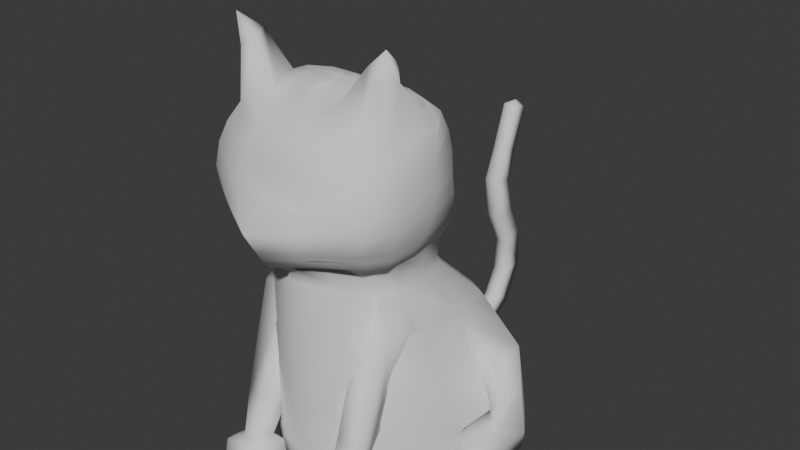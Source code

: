 # Source: cat_asf.blend  (saved by Blender 4.5.87; exported with 4.5.12 LTS)
import bpy
from mathutils import Matrix  # noqa: F401  (used for matrix-valued properties, if any)

bpy.ops.wm.read_factory_settings(use_empty=True)
scene = bpy.context.scene
scene.name = 'Scene'

# ---- collections
col_collection = bpy.data.collections.new('Collection'); scene.collection.children.link(col_collection)

# ---- world
world_world = bpy.data.worlds.new('World'); scene.world = world_world
world_world.use_nodes = True; world_world.node_tree.nodes.clear()
_N = world_world.node_tree.nodes; _L = world_world.node_tree.links
n0 = _N.new('ShaderNodeOutputWorld'); n0.name = 'World Output'; n0.location = (200, 100)
n1 = _N.new('ShaderNodeBackground'); n1.name = 'Background'; n1.location = (-200, 100)
n1.inputs[0].default_value = (0.05088, 0.05088, 0.05088, 1.0)
_L.new(n1.outputs[0], n0.inputs[0])
n0.is_active_output = True
world_world.color = (0.05088, 0.05088, 0.05088)
world_world.sun_shadow_jitter_overblur = 0.0

# ---- meshes
me_sphere = bpy.data.meshes.new('Sphere')
me_sphere.from_pydata([(0.0, -0.03194, 2.617), (0.0, -0.154, 2.584), (0.0, -0.3242, 2.456), (0.0, -0.4233, 2.302), (0.0, -0.4511, 2.208), (0.0, -0.6952, 1.924), (0.0, -0.5597, 1.695), (0.0, -0.02394, 2.619), (-0.04354, -0.1308, 2.587), (-0.09409, -0.2302, 2.548), (-0.1424, -0.3025, 2.483), (-0.1878, -0.3725, 2.424), (-0.2256, -0.4092, 2.328), (-0.2497, -0.4488, 2.216), (-0.2594, -0.4834, 2.051), (-0.2468, -0.5513, 1.936), (-0.2283, -0.4897, 1.78), (-0.2184, -0.3564, 1.692), (0.0, 0.0003792, 2.624), (-0.1189, -0.06878, 2.6), (-0.2285, -0.1528, 2.574), (-0.321, -0.2381, 2.538), (-0.4671, -0.2283, 2.471), (-0.5293, -0.2873, 2.353), (-0.5682, -0.3302, 2.223), (-0.5866, -0.3523, 2.07), (-0.5767, -0.3426, 1.936), (-0.5172, -0.2826, 1.777), (-0.4693, -0.1913, 1.691), (-0.04146, 0.03532, 2.629), (-0.2102, 0.01921, 2.61), (-0.3602, 0.001815, 2.574), (-0.4289, -0.1122, 2.848), (-0.5681, -0.05783, 2.463), (-0.6276, -0.09095, 2.352), (-0.6598, -0.1277, 2.223), (-0.6751, -0.1565, 2.069), (-0.6684, -0.162, 1.936), (-0.6153, -0.1318, 1.777), (-0.5619, -0.0793, 1.691), (-0.05737, 0.07268, 2.634), (-0.243, 0.1089, 2.61), (-0.4049, 0.1562, 2.578), (-0.5306, 0.1885, 2.532), (-0.6744, 0.211, 2.469), (-0.668, 0.2102, 2.353), (-0.6607, 0.2075, 2.222), (-0.6634, 0.2042, 2.068), (-0.6545, 0.1982, 1.936), (-0.6114, 0.1807, 1.777), (-0.5776, 0.1511, 1.692), (-0.04153, 0.105, 2.636), (-0.2096, 0.1736, 2.616), (-0.355, 0.26, 2.587), (-0.4676, 0.3357, 2.545), (-0.5425, 0.39, 2.478), (-0.5815, 0.4233, 2.354), (-0.5962, 0.4394, 2.223), (-0.6025, 0.4418, 2.069), (-0.5985, 0.4673, 1.936), (-0.5597, 0.5033, 1.777), (-0.5291, 0.5174, 1.692), (0.0, 0.1289, 2.637), (-0.1196, 0.2083, 2.621), (-0.2208, 0.3023, 2.594), (-0.3, 0.3955, 2.555), (-0.3572, 0.4735, 2.481), (-0.3957, 0.5369, 2.354), (-0.4206, 0.5792, 2.224), (-0.4434, 0.5843, 2.07), (-0.4562, 0.5955, 1.936), (-0.4196, 0.6023, 1.777), (-0.3945, 0.5919, 1.692), (0.0, 0.1451, 2.636), (-0.0472, 0.2243, 2.622), (-0.09564, 0.3075, 2.593), (-0.1362, 0.3944, 2.556), (-0.1716, 0.4816, 2.481), (-0.2035, 0.5723, 2.354), (-0.2271, 0.6446, 2.224), (-0.25, 0.6548, 2.07), (-0.2657, 0.6354, 1.936), (-0.2539, 0.6047, 1.777), (-0.2351, 0.5892, 1.692), (0.0, 0.5825, 1.633), (-0.1995, 0.5892, 1.632), (-0.3589, 0.5919, 1.632), (0.0, 0.1529, 2.635), (0.0, 0.2343, 2.621), (0.0, 0.3138, 2.591), (0.0, 0.3944, 2.556), (0.0, 0.471, 2.481), (0.0, 0.5589, 2.355), (0.0, 0.648, 2.224), (0.0, 0.6741, 2.07), (0.0, 0.6382, 1.936), (0.0, 0.5888, 1.778), (0.0, 0.5825, 1.693), (-0.4934, 0.5174, 1.632), (-0.5419, 0.1511, 1.632), (-0.5263, -0.0793, 1.632), (-0.4337, -0.1913, 1.632), (-0.1828, -0.3564, 1.633), (0.0, 0.06712, 2.636), (0.0, -0.2567, 2.536), (0.0, -0.39, 2.39), (0.0, -0.478, 2.055), (0.0, -0.6087, 1.778), (0.0, -0.5146, 1.635), (-0.5718, -0.1222, 2.975), (-0.5193, -0.1496, 2.784), (-0.5176, 0.03967, 2.848), (-0.6109, -0.05612, 2.782), (0.0, 0.5825, 1.603), (-0.1715, 0.5892, 1.601), (-0.3308, 0.5919, 1.601), (-0.4654, 0.5174, 1.601), (-0.5139, 0.284, 1.601), (-0.4983, 0.05359, 1.601), (-0.4057, -0.05844, 1.601), (-0.1548, -0.2235, 1.602), (0.0, -0.3817, 1.604), (0.0, 0.5825, 1.45), (-0.1451, 0.5892, 1.449), (-0.3045, 0.5919, 1.449), (-0.439, 0.5174, 1.449), (-0.4875, 0.3472, 1.449), (-0.4719, 0.1168, 1.449), (-0.3793, 0.004767, 1.449), (-0.2788, -0.2184, 1.449), (0.0, -0.3185, 1.452), (-0.05739, 1.422, -0.02621), (-0.1451, 1.343, -0.0215), (-0.5267, 1.308, -0.02145), (-0.6613, 1.234, -0.02149), (-0.7098, 0.7845, -0.0214), (-0.6941, 0.3097, -0.02153), (-0.6015, 0.004767, -0.02154), (-0.2788, -0.2184, -0.02104), (0.0, -0.3185, -0.01844), (-0.2788, -0.2184, 0.7141), (0.0, -0.3185, 0.7167), (-0.6429, 0.2973, 0.7136), (-0.5503, 0.004767, 0.7136), (-0.541, 0.944, 0.9509), (-0.5895, 0.6379, 0.951), (-0.1451, 1.185, 0.7137), (-0.4412, 1.15, 0.7137), (0.0, 1.206, 0.7149), (0.0, -0.3185, 1.363), (-0.3793, 0.004767, 1.36), (-0.4875, 0.3472, 1.36), (-0.3045, 0.6453, 1.36), (-0.2788, -0.2184, 1.361), (-0.4719, 0.1168, 1.36), (-0.439, 0.5709, 1.36), (-0.1451, 0.6426, 1.36), (0.0, 0.636, 1.362), (-0.2788, -0.2184, 1.037), (-0.5488, 0.2645, 1.037), (-0.516, 0.8964, 1.037), (-0.1451, 1.006, 1.037), (0.0, 1.026, 1.038), (0.0, -0.3185, 1.04), (-0.4562, 0.004767, 1.037), (-0.5645, 0.6084, 1.037), (-0.3814, 0.9709, 1.037), (-0.2788, -0.2184, 0.3465), (-0.7939, 0.3035, 0.346), (-0.704, 1.155, 0.3461), (-0.1451, 1.264, 0.3461), (0.0, 1.285, 0.3473), (0.0, -0.3185, 0.3491), (-0.6329, 0.004767, 0.346), (-0.8095, 0.7519, 0.3462), (-0.5011, 1.229, 0.3461), (-0.2788, -0.2184, 0.1627), (-0.744, 0.3066, 0.1623), (-0.6827, 1.194, 0.1623), (-0.1451, 1.304, 0.1623), (0.0, 1.324, 0.1635), (0.0, -0.3185, 0.1654), (-0.6172, 0.004767, 0.1622), (-0.5139, 1.269, 0.1623), (-0.05739, 1.383, 0.1576), (0.0, 1.403, 0.1588), (-0.05355, 1.917, 0.3277), (-0.05355, 1.775, 0.4073), (0.0, 1.776, 0.4061), (0.0, 1.422, -0.02621), (0.0, 1.917, 0.3277), (-0.05739, 1.314, -0.02621), (-0.1451, 1.316, -0.0215), (-0.5267, 1.233, -0.02145), (-0.05739, 1.239, -0.02621), (-0.1451, 1.24, -0.0215), (0.0, 1.314, -0.02621), (0.0, 1.239, -0.02621), (-0.5267, 0.7769, -0.02145), (-0.05739, 0.783, -0.02621), (-0.1451, 0.7846, -0.0215), (0.0, 0.783, -0.02621), (-0.5267, 0.2999, -0.02145), (-0.05739, 0.306, -0.02621), (-0.1451, 0.3075, -0.0215), (0.0, 0.306, -0.02621), (-0.5267, -0.004223, -0.02145), (-0.05739, 0.001927, -0.02621), (-0.1451, 0.003469, -0.0215), (0.0, 0.001927, -0.02621), (-0.05355, 2.047, 0.6071), (-0.05355, 1.884, 0.6015), (0.0, 1.886, 0.6012), (0.0, 2.047, 0.6071), (-0.05132, 2.025, 0.8877), (-0.05132, 1.884, 0.8382), (0.0, 1.886, 0.8385), (0.0, 2.025, 0.8877), (-0.05132, 1.908, 1.118), (-0.05132, 1.763, 1.083), (0.0, 1.765, 1.083), (0.0, 1.908, 1.118), (-0.05132, 1.862, 1.375), (-0.05132, 1.715, 1.4), (0.0, 1.716, 1.4), (0.0, 1.862, 1.375), (-0.04795, 1.924, 1.59), (-0.04795, 1.799, 1.624), (0.0, 1.8, 1.623), (0.0, 1.924, 1.59), (-0.04698, 2.026, 1.897), (-0.04698, 1.907, 1.935), (0.0, 1.908, 1.934), (0.0, 2.026, 1.897), (0.0, 1.982, 1.955), (-0.2954, -0.05319, 1.223), (-0.5285, -0.05957, 1.171), (-0.5077, 0.1981, 1.05), (-0.2958, 0.1027, 0.9545), (-0.3125, -0.313, 0.4332), (-0.5043, -0.2942, 0.423), (-0.4745, -0.1032, 0.4332), (-0.281, -0.1227, 0.4332), (-0.3378, -0.4583, 0.1479), (-0.4378, -0.4216, 0.1606), (-0.4523, -0.2806, 0.1479), (-0.307, -0.2858, 0.1479), (-0.2609, -0.512, 0.12), (-0.5483, -0.4805, 0.1076), (-0.5168, -0.2434, 0.12), (-0.2397, -0.2522, 0.12), (-0.2305, -0.5638, -0.07561), (-0.5593, -0.5113, -0.07976), (-0.5302, -0.2197, -0.07561), (-0.1977, -0.2602, -0.07561), (-0.7923, 1.057, -0.02149), (-0.7991, 0.7845, -0.0214), (-0.7991, 0.3097, -0.02153), (-0.819, 0.9301, 0.7137), (-0.8002, 0.6892, 0.6499), (-0.7991, 0.3035, 0.346), (-0.819, 1.009, 0.3461), (-0.7773, 0.6539, 0.3608), (-0.7991, 0.3066, 0.1623), (-0.819, 1.049, 0.1623), (-0.9409, 0.8476, -0.01266), (-0.9458, 0.653, -0.0126), (-0.9458, 0.3134, -0.01269), (-0.96, 0.7571, 0.5131), (-0.9466, 0.5848, 0.4676), (-0.9458, 0.309, 0.2502), (-0.96, 0.8138, 0.2502), (-0.9302, 0.5596, 0.2608), (-0.9458, 0.3112, 0.1188), (-0.96, 0.8421, 0.1188), (-0.9529, 0.5766, 0.1188)], [], [(3, 105, 11, 12), (4, 3, 12, 13), (106, 4, 13, 14), (0, 103, 7), (5, 106, 14, 15), (1, 0, 7, 8), (107, 5, 15, 16), (104, 1, 8, 9), (6, 107, 16, 17), (2, 104, 9, 10), (105, 2, 10, 11), (11, 10, 21, 22), (12, 11, 22, 23), (13, 12, 23, 24), (14, 13, 24, 25), (7, 103, 18), (15, 14, 25, 26), (8, 7, 18, 19), (16, 15, 26, 27), (9, 8, 19, 20), (17, 16, 27, 28), (10, 9, 20, 21), (26, 25, 36, 37), (19, 18, 29, 30), (27, 26, 37, 38), (20, 19, 30, 31), (28, 27, 38, 39), (31, 42, 111), (33, 22, 110, 112), (23, 22, 33, 34), (24, 23, 34, 35), (25, 24, 35, 36), (18, 103, 29), (34, 33, 44, 45), (35, 34, 45, 46), (36, 35, 46, 47), (29, 103, 40), (37, 36, 47, 48), (30, 29, 40, 41), (38, 37, 48, 49), (31, 30, 41, 42), (39, 38, 49, 50), (44, 33, 112), (21, 20, 32), (41, 40, 51, 52), (49, 48, 59, 60), (42, 41, 52, 53), (50, 49, 60, 61), (43, 42, 53, 54), (44, 43, 54, 55), (45, 44, 55, 56), (46, 45, 56, 57), (47, 46, 57, 58), (40, 103, 51), (48, 47, 58, 59), (56, 55, 66, 67), (57, 56, 67, 68), (58, 57, 68, 69), (51, 103, 62), (59, 58, 69, 70), (52, 51, 62, 63), (60, 59, 70, 71), (53, 52, 63, 64), (61, 60, 71, 72), (54, 53, 64, 65), (55, 54, 65, 66), (71, 70, 81, 82), (64, 63, 74, 75), (72, 71, 82, 83), (65, 64, 75, 76), (66, 65, 76, 77), (67, 66, 77, 78), (28, 39, 100, 101), (68, 67, 78, 79), (50, 61, 98, 99), (69, 68, 79, 80), (62, 103, 73), (72, 83, 85, 86), (70, 69, 80, 81), (63, 62, 73, 74), (61, 72, 86, 98), (79, 78, 92, 93), (83, 97, 84, 85), (80, 79, 93, 94), (73, 103, 87), (17, 28, 101, 102), (81, 80, 94, 95), (74, 73, 87, 88), (82, 81, 95, 96), (75, 74, 88, 89), (83, 82, 96, 97), (76, 75, 89, 90), (39, 50, 99, 100), (77, 76, 90, 91), (6, 17, 102, 108), (78, 77, 91, 92), (42, 43, 112, 111), (20, 31, 111, 32), (22, 21, 32, 110), (43, 44, 112), (112, 110, 109), (111, 112, 109), (110, 32, 109), (32, 111, 109), (100, 99, 117, 118), (98, 86, 115, 116), (101, 100, 118, 119), (99, 98, 116, 117), (102, 101, 119, 120), (86, 85, 114, 115), (85, 84, 113, 114), (108, 102, 120, 121), (118, 117, 126, 127), (116, 115, 124, 125), (120, 119, 128, 129), (121, 120, 129, 130), (119, 118, 127, 128), (117, 116, 125, 126), (115, 114, 123, 124), (114, 113, 122, 123), (181, 176, 138, 139), (182, 177, 136, 137), (183, 179, 132, 133), (179, 180, 185, 184), (178, 183, 133, 134), (176, 182, 137, 138), (158, 164, 143, 140), (160, 166, 147, 144), (159, 165, 145, 142), (161, 162, 148, 146), (166, 161, 146, 147), (165, 160, 144, 145), (164, 159, 142, 143), (163, 158, 140, 141), (130, 129, 153, 149), (128, 127, 154, 150), (126, 125, 155, 151), (124, 123, 156, 152), (123, 122, 157, 156), (127, 126, 151, 154), (125, 124, 152, 155), (129, 128, 150, 153), (149, 153, 158, 163), (154, 159, 237, 236), (151, 155, 160, 165), (152, 156, 161, 166), (156, 157, 162, 161), (154, 151, 165, 159), (155, 152, 166, 160), (153, 150, 164, 158), (140, 143, 173, 167), (144, 147, 175, 169), (142, 145, 174, 168), (146, 148, 171, 170), (147, 146, 170, 175), (143, 142, 168, 173), (141, 140, 167, 172), (167, 173, 182, 176), (169, 175, 183, 178), (170, 171, 180, 179), (175, 170, 179, 183), (173, 168, 177, 182), (172, 167, 176, 181), (132, 179, 184, 131), (131, 184, 187, 186), (184, 185, 188, 187), (131, 186, 190, 189), (131, 189, 196, 191), (132, 131, 191, 192), (132, 192, 133), (133, 192, 195, 193), (192, 191, 194, 195), (194, 191, 196, 197), (133, 193, 134), (193, 195, 200, 198), (195, 194, 199, 200), (134, 193, 198, 135), (194, 197, 201, 199), (198, 200, 204, 202), (135, 198, 202, 136), (199, 201, 205, 203), (200, 199, 203, 204), (136, 202, 206, 137), (202, 204, 208, 206), (204, 203, 207, 208), (203, 205, 209, 207), (137, 206, 138), (206, 208, 138), (138, 208, 207, 139), (207, 209, 139), (190, 186, 210, 213), (186, 187, 211, 210), (187, 188, 212, 211), (213, 210, 214, 217), (210, 211, 215, 214), (211, 212, 216, 215), (217, 214, 218, 221), (214, 215, 219, 218), (215, 216, 220, 219), (221, 218, 222, 225), (218, 219, 223, 222), (219, 220, 224, 223), (225, 222, 226, 229), (222, 223, 227, 226), (223, 224, 228, 227), (229, 226, 230, 233), (226, 227, 231, 230), (227, 228, 232, 231), (233, 230, 234), (230, 231, 234), (231, 232, 234), (159, 164, 238, 237), (164, 150, 235, 238), (150, 154, 236, 235), (237, 238, 242, 241), (235, 236, 240, 239), (236, 237, 241, 240), (238, 235, 239, 242), (240, 241, 245, 244), (242, 239, 243, 246), (241, 242, 246, 245), (239, 240, 244, 243), (246, 243, 247, 250), (245, 246, 250, 249), (243, 244, 248, 247), (244, 245, 249, 248), (249, 250, 254, 253), (247, 248, 252, 251), (248, 249, 253, 252), (250, 247, 251, 254), (134, 135, 256, 255), (174, 145, 259, 262), (178, 134, 255, 264), (135, 136, 257, 256), (144, 169, 261, 258), (177, 168, 260, 263), (136, 177, 263, 257), (168, 174, 262, 260), (169, 178, 264, 261), (145, 144, 258, 259), (258, 261, 271, 268), (264, 255, 265, 274), (255, 256, 266, 265), (260, 262, 272, 270), (262, 259, 269, 272), (256, 257, 267, 266), (263, 260, 270, 273), (259, 258, 268, 269), (257, 263, 273, 267), (261, 264, 274, 271), (272, 269, 268, 271), (274, 275, 272, 271), (272, 275, 273, 270), (266, 267, 273, 275), (265, 266, 275, 274)])
me_sphere.polygons.foreach_set('use_smooth', [True] * 255)
_uv = me_sphere.uv_layers.new(name='UVMap')
_uv.uv.foreach_set('vector', [0.75, 0.625, 0.75, 0.6875, 0.6875, 0.6875, 0.6875, 0.625, 0.75, 0.5625, 0.75, 0.625, 0.6875, 0.625, 0.6875, 0.5625, 0.75, 0.5, 0.75, 0.5625, 0.6875, 0.5625, 0.6875, 0.5, 0.75, 0.9375, 0.7188, 1.0, 0.6875, 0.9375, 0.75, 0.4375, 0.75, 0.5, 0.6875, 0.5, 0.6875, 0.4375, 0.75, 0.875, 0.75, 0.9375, 0.6875, 0.9375, 0.6875, 0.875, 0.75, 0.375, 0.75, 0.4375, 0.6875, 0.4375, 0.6875, 0.375, 0.75, 0.8125, 0.75, 0.875, 0.6875, 0.875, 0.6875, 0.8125, 0.75, 0.3125, 0.75, 0.375, 0.6875, 0.375, 0.6875, 0.3125, 0.75, 0.75, 0.75, 0.8125, 0.6875, 0.8125, 0.6875, 0.75, 0.75, 0.6875, 0.75, 0.75, 0.6875, 0.75, 0.6875, 0.6875, 0.6875, 0.6875, 0.6875, 0.75, 0.625, 0.75, 0.6002, 0.6875, 0.6875, 0.625, 0.6875, 0.6875, 0.6002, 0.6875, 0.6002, 0.625, 0.6875, 0.5625, 0.6875, 0.625, 0.6002, 0.625, 0.6002, 0.5625, 0.6875, 0.5, 0.6875, 0.5625, 0.6002, 0.5625, 0.6002, 0.5, 0.6875, 0.9375, 0.6562, 1.0, 0.625, 0.9375, 0.6875, 0.4375, 0.6875, 0.5, 0.6002, 0.5, 0.6002, 0.4375, 0.6875, 0.875, 0.6875, 0.9375, 0.625, 0.9375, 0.625, 0.875, 0.6875, 0.375, 0.6875, 0.4375, 0.6002, 0.4375, 0.6002, 0.375, 0.6875, 0.8125, 0.6875, 0.875, 0.625, 0.875, 0.625, 0.8125, 0.6875, 0.3125, 0.6875, 0.375, 0.6002, 0.375, 0.6002, 0.3125, 0.6875, 0.75, 0.6875, 0.8125, 0.625, 0.8125, 0.625, 0.75, 0.6002, 0.4375, 0.6002, 0.5, 0.5625, 0.5, 0.5625, 0.4375, 0.625, 0.875, 0.625, 0.9375, 0.5625, 0.9375, 0.5625, 0.875, 0.6002, 0.375, 0.6002, 0.4375, 0.5625, 0.4375, 0.5625, 0.375, 0.625, 0.8125, 0.625, 0.875, 0.5625, 0.875, 0.5625, 0.8125, 0.6002, 0.3125, 0.6002, 0.375, 0.5625, 0.375, 0.5625, 0.3125, 0.5625, 0.8125, 0.5, 0.8125, 0.5625, 0.8125, 0.5625, 0.6875, 0.6002, 0.6875, 0.625, 0.6875, 0.5625, 0.6875, 0.6002, 0.625, 0.6002, 0.6875, 0.5625, 0.6875, 0.5625, 0.625, 0.6002, 0.5625, 0.6002, 0.625, 0.5625, 0.625, 0.5625, 0.5625, 0.6002, 0.5, 0.6002, 0.5625, 0.5625, 0.5625, 0.5625, 0.5, 0.625, 0.9375, 0.5938, 1.0, 0.5625, 0.9375, 0.5625, 0.625, 0.5625, 0.6875, 0.5, 0.6875, 0.5, 0.625, 0.5625, 0.5625, 0.5625, 0.625, 0.5, 0.625, 0.5, 0.5625, 0.5625, 0.5, 0.5625, 0.5625, 0.5, 0.5625, 0.5, 0.5, 0.5625, 0.9375, 0.5312, 1.0, 0.5, 0.9375, 0.5625, 0.4375, 0.5625, 0.5, 0.5, 0.5, 0.5, 0.4375, 0.5625, 0.875, 0.5625, 0.9375, 0.5, 0.9375, 0.5, 0.875, 0.5625, 0.375, 0.5625, 0.4375, 0.5, 0.4375, 0.5, 0.375, 0.5625, 0.8125, 0.5625, 0.875, 0.5, 0.875, 0.5, 0.8125, 0.5625, 0.3125, 0.5625, 0.375, 0.5, 0.375, 0.5, 0.3125, 0.5, 0.6875, 0.5625, 0.6875, 0.5, 0.6875, 0.625, 0.75, 0.625, 0.8125, 0.625, 0.75, 0.5, 0.875, 0.5, 0.9375, 0.4375, 0.9375, 0.4375, 0.875, 0.5, 0.375, 0.5, 0.4375, 0.4375, 0.4375, 0.4375, 0.375, 0.5, 0.8125, 0.5, 0.875, 0.4375, 0.875, 0.4375, 0.8125, 0.5, 0.3125, 0.5, 0.375, 0.4375, 0.375, 0.4375, 0.3125, 0.5, 0.75, 0.5, 0.8125, 0.4375, 0.8125, 0.4375, 0.75, 0.5, 0.6875, 0.5, 0.75, 0.4375, 0.75, 0.4375, 0.6875, 0.5, 0.625, 0.5, 0.6875, 0.4375, 0.6875, 0.4375, 0.625, 0.5, 0.5625, 0.5, 0.625, 0.4375, 0.625, 0.4375, 0.5625, 0.5, 0.5, 0.5, 0.5625, 0.4375, 0.5625, 0.4375, 0.5, 0.5, 0.9375, 0.4687, 1.0, 0.4375, 0.9375, 0.5, 0.4375, 0.5, 0.5, 0.4375, 0.5, 0.4375, 0.4375, 0.4375, 0.625, 0.4375, 0.6875, 0.375, 0.6875, 0.375, 0.625, 0.4375, 0.5625, 0.4375, 0.625, 0.375, 0.625, 0.375, 0.5625, 0.4375, 0.5, 0.4375, 0.5625, 0.375, 0.5625, 0.375, 0.5, 0.4375, 0.9375, 0.4062, 1.0, 0.375, 0.9375, 0.4375, 0.4375, 0.4375, 0.5, 0.375, 0.5, 0.375, 0.4375, 0.4375, 0.875, 0.4375, 0.9375, 0.375, 0.9375, 0.375, 0.875, 0.4375, 0.375, 0.4375, 0.4375, 0.375, 0.4375, 0.375, 0.375, 0.4375, 0.8125, 0.4375, 0.875, 0.375, 0.875, 0.375, 0.8125, 0.4375, 0.3125, 0.4375, 0.375, 0.375, 0.375, 0.375, 0.3125, 0.4375, 0.75, 0.4375, 0.8125, 0.375, 0.8125, 0.375, 0.75, 0.4375, 0.6875, 0.4375, 0.75, 0.375, 0.75, 0.375, 0.6875, 0.375, 0.375, 0.375, 0.4375, 0.3125, 0.4375, 0.3125, 0.375, 0.375, 0.8125, 0.375, 0.875, 0.3125, 0.875, 0.3125, 0.8125, 0.375, 0.3125, 0.375, 0.375, 0.3125, 0.375, 0.3125, 0.3125, 0.375, 0.75, 0.375, 0.8125, 0.3125, 0.8125, 0.3125, 0.75, 0.375, 0.6875, 0.375, 0.75, 0.3125, 0.75, 0.3125, 0.6875, 0.375, 0.625, 0.375, 0.6875, 0.3125, 0.6875, 0.3125, 0.625, 0.6002, 0.3125, 0.5625, 0.3125, 0.5625, 0.3125, 0.6002, 0.3125, 0.375, 0.5625, 0.375, 0.625, 0.3125, 0.625, 0.3125, 0.5625, 0.5, 0.3125, 0.4375, 0.3125, 0.4375, 0.3125, 0.5, 0.3125, 0.375, 0.5, 0.375, 0.5625, 0.3125, 0.5625, 0.3125, 0.5, 0.375, 0.9375, 0.3437, 1.0, 0.3125, 0.9375, 0.375, 0.3125, 0.3125, 0.3125, 0.3125, 0.3125, 0.375, 0.3125, 0.375, 0.4375, 0.375, 0.5, 0.3125, 0.5, 0.3125, 0.4375, 0.375, 0.875, 0.375, 0.9375, 0.3125, 0.9375, 0.3125, 0.875, 0.4375, 0.3125, 0.375, 0.3125, 0.375, 0.3125, 0.4375, 0.3125, 0.3125, 0.5625, 0.3125, 0.625, 0.25, 0.625, 0.25, 0.5625, 0.3125, 0.3125, 0.25, 0.3125, 0.25, 0.3125, 0.3125, 0.3125, 0.3125, 0.5, 0.3125, 0.5625, 0.25, 0.5625, 0.25, 0.5, 0.3125, 0.9375, 0.2812, 1.0, 0.25, 0.9375, 0.6875, 0.3125, 0.6002, 0.3125, 0.6002, 0.3125, 0.6875, 0.3125, 0.3125, 0.4375, 0.3125, 0.5, 0.25, 0.5, 0.25, 0.4375, 0.3125, 0.875, 0.3125, 0.9375, 0.25, 0.9375, 0.25, 0.875, 0.3125, 0.375, 0.3125, 0.4375, 0.25, 0.4375, 0.25, 0.375, 0.3125, 0.8125, 0.3125, 0.875, 0.25, 0.875, 0.25, 0.8125, 0.3125, 0.3125, 0.3125, 0.375, 0.25, 0.375, 0.25, 0.3125, 0.3125, 0.75, 0.3125, 0.8125, 0.25, 0.8125, 0.25, 0.75, 0.5625, 0.3125, 0.5, 0.3125, 0.5, 0.3125, 0.5625, 0.3125, 0.3125, 0.6875, 0.3125, 0.75, 0.25, 0.75, 0.25, 0.6875, 0.75, 0.3125, 0.6875, 0.3125, 0.6875, 0.3125, 0.75, 0.3125, 0.3125, 0.625, 0.3125, 0.6875, 0.25, 0.6875, 0.25, 0.625, 0.5, 0.8125, 0.5, 0.75, 0.5, 0.75, 0.5, 0.8125, 0.625, 0.8125, 0.5625, 0.8125, 0.5625, 0.8125, 0.625, 0.8125, 0.6002, 0.6875, 0.625, 0.75, 0.625, 0.75, 0.625, 0.6875, 0.5, 0.75, 0.5, 0.6875, 0.5, 0.75, 0.5625, 0.6875, 0.625, 0.6875, 0.5625, 0.6875, 0.5, 0.8125, 0.5, 0.75, 0.5, 0.8125, 0.625, 0.6875, 0.625, 0.75, 0.625, 0.6875, 0.625, 0.8125, 0.5625, 0.8125, 0.625, 0.8125, 0.5625, 0.3125, 0.5, 0.3125, 0.5, 0.3125, 0.5625, 0.3125, 0.4375, 0.3125, 0.375, 0.3125, 0.375, 0.3125, 0.4375, 0.3125, 0.6002, 0.3125, 0.5625, 0.3125, 0.5625, 0.3125, 0.6002, 0.3125, 0.5, 0.3125, 0.4375, 0.3125, 0.4375, 0.3125, 0.5, 0.3125, 0.6875, 0.3125, 0.6002, 0.3125, 0.6002, 0.3125, 0.6875, 0.3125, 0.375, 0.3125, 0.3125, 0.3125, 0.3125, 0.3125, 0.375, 0.3125, 0.3125, 0.3125, 0.25, 0.3125, 0.25, 0.3125, 0.3125, 0.3125, 0.75, 0.3125, 0.6875, 0.3125, 0.6875, 0.3125, 0.75, 0.3125, 0.5625, 0.3125, 0.5, 0.3125, 0.5, 0.3125, 0.5625, 0.3125, 0.4375, 0.3125, 0.375, 0.3125, 0.375, 0.3125, 0.4375, 0.3125, 0.6875, 0.3125, 0.6002, 0.3125, 0.6002, 0.3125, 0.6875, 0.3125, 0.75, 0.3125, 0.6875, 0.3125, 0.6875, 0.3125, 0.75, 0.3125, 0.6002, 0.3125, 0.5625, 0.3125, 0.5625, 0.3125, 0.6002, 0.3125, 0.5, 0.3125, 0.4375, 0.3125, 0.4375, 0.3125, 0.5, 0.3125, 0.375, 0.3125, 0.3125, 0.3125, 0.3125, 0.3125, 0.375, 0.3125, 0.3125, 0.3125, 0.25, 0.3125, 0.25, 0.3125, 0.3125, 0.3125, 0.75, 0.3125, 0.6875, 0.3125, 0.6875, 0.3125, 0.75, 0.3125, 0.6002, 0.3125, 0.5625, 0.3125, 0.5625, 0.3125, 0.6002, 0.3125, 0.375, 0.3125, 0.3125, 0.3125, 0.3125, 0.3125, 0.375, 0.3125, 0.3125, 0.3125, 0.25, 0.3125, 0.25, 0.3125, 0.3125, 0.3125, 0.4375, 0.3125, 0.375, 0.3125, 0.375, 0.3125, 0.4375, 0.3125, 0.6875, 0.3125, 0.6002, 0.3125, 0.6002, 0.3125, 0.6875, 0.3125, 0.6875, 0.3125, 0.6002, 0.3125, 0.6002, 0.3125, 0.6875, 0.3125, 0.4375, 0.3125, 0.375, 0.3125, 0.375, 0.3125, 0.4375, 0.3125, 0.5625, 0.3125, 0.5, 0.3125, 0.5, 0.3125, 0.5625, 0.3125, 0.3125, 0.3125, 0.25, 0.3125, 0.25, 0.3125, 0.3125, 0.3125, 0.375, 0.3125, 0.3125, 0.3125, 0.3125, 0.3125, 0.375, 0.3125, 0.5, 0.3125, 0.4375, 0.3125, 0.4375, 0.3125, 0.5, 0.3125, 0.6002, 0.3125, 0.5625, 0.3125, 0.5625, 0.3125, 0.6002, 0.3125, 0.75, 0.3125, 0.6875, 0.3125, 0.6875, 0.3125, 0.75, 0.3125, 0.75, 0.3125, 0.6875, 0.3125, 0.6875, 0.3125, 0.75, 0.3125, 0.6002, 0.3125, 0.5625, 0.3125, 0.5625, 0.3125, 0.6002, 0.3125, 0.5, 0.3125, 0.4375, 0.3125, 0.4375, 0.3125, 0.5, 0.3125, 0.375, 0.3125, 0.3125, 0.3125, 0.3125, 0.3125, 0.375, 0.3125, 0.3125, 0.3125, 0.25, 0.3125, 0.25, 0.3125, 0.3125, 0.3125, 0.5625, 0.3125, 0.5, 0.3125, 0.5, 0.3125, 0.5625, 0.3125, 0.4375, 0.3125, 0.375, 0.3125, 0.375, 0.3125, 0.4375, 0.3125, 0.6875, 0.3125, 0.6002, 0.3125, 0.6002, 0.3125, 0.6875, 0.3125, 0.75, 0.3125, 0.6875, 0.3125, 0.6875, 0.3125, 0.75, 0.3125, 0.5625, 0.3125, 0.5625, 0.3125, 0.5625, 0.3125, 0.5625, 0.3125, 0.5, 0.3125, 0.4375, 0.3125, 0.4375, 0.3125, 0.5, 0.3125, 0.375, 0.3125, 0.3125, 0.3125, 0.3125, 0.3125, 0.375, 0.3125, 0.3125, 0.3125, 0.25, 0.3125, 0.25, 0.3125, 0.3125, 0.3125, 0.5625, 0.3125, 0.5, 0.3125, 0.5, 0.3125, 0.5625, 0.3125, 0.4375, 0.3125, 0.375, 0.3125, 0.375, 0.3125, 0.4375, 0.3125, 0.6875, 0.3125, 0.6002, 0.3125, 0.6002, 0.3125, 0.6875, 0.3125, 0.6875, 0.3125, 0.6002, 0.3125, 0.6002, 0.3125, 0.6875, 0.3125, 0.4375, 0.3125, 0.375, 0.3125, 0.375, 0.3125, 0.4375, 0.3125, 0.5625, 0.3125, 0.5, 0.3125, 0.5, 0.3125, 0.5625, 0.3125, 0.3125, 0.3125, 0.25, 0.3125, 0.25, 0.3125, 0.3125, 0.3125, 0.375, 0.3125, 0.3125, 0.3125, 0.3125, 0.3125, 0.375, 0.3125, 0.6002, 0.3125, 0.5625, 0.3125, 0.5625, 0.3125, 0.6002, 0.3125, 0.75, 0.3125, 0.6875, 0.3125, 0.6875, 0.3125, 0.75, 0.3125, 0.6875, 0.3125, 0.6002, 0.3125, 0.6002, 0.3125, 0.6875, 0.3125, 0.4375, 0.3125, 0.375, 0.3125, 0.375, 0.3125, 0.4375, 0.3125, 0.3125, 0.3125, 0.25, 0.3125, 0.25, 0.3125, 0.3125, 0.3125, 0.375, 0.3125, 0.3125, 0.3125, 0.3125, 0.3125, 0.375, 0.3125, 0.6002, 0.3125, 0.5625, 0.3125, 0.5625, 0.3125, 0.6002, 0.3125, 0.75, 0.3125, 0.6875, 0.3125, 0.6875, 0.3125, 0.75, 0.3125, 0.3125, 0.3125, 0.3125, 0.3125, 0.3125, 0.3125, 0.3125, 0.3125, 0.3125, 0.3125, 0.3125, 0.3125, 0.3125, 0.3125, 0.3125, 0.3125, 0.3125, 0.3125, 0.25, 0.3125, 0.25, 0.3125, 0.3125, 0.3125, 0.3125, 0.3125, 0.3125, 0.3125, 0.3125, 0.3125, 0.3125, 0.3125, 0.3125, 0.3125, 0.3125, 0.3125, 0.3125, 0.3125, 0.3125, 0.3125, 0.3125, 0.3125, 0.3125, 0.3125, 0.3125, 0.3125, 0.3125, 0.3125, 0.3125, 0.3125, 0.3125, 0.3125, 0.375, 0.3125, 0.375, 0.3125, 0.3125, 0.3125, 0.3125, 0.3125, 0.375, 0.3125, 0.3125, 0.3125, 0.3125, 0.3125, 0.3125, 0.3125, 0.3125, 0.3125, 0.3125, 0.3125, 0.3125, 0.3125, 0.3125, 0.3125, 0.3125, 0.3125, 0.375, 0.3125, 0.375, 0.3125, 0.4375, 0.3125, 0.375, 0.3125, 0.3125, 0.3125, 0.3125, 0.3125, 0.375, 0.3125, 0.3125, 0.3125, 0.3125, 0.3125, 0.3125, 0.3125, 0.3125, 0.3125, 0.4375, 0.3125, 0.375, 0.3125, 0.375, 0.3125, 0.4375, 0.3125, 0.3125, 0.3125, 0.3125, 0.3125, 0.3125, 0.3125, 0.3125, 0.3125, 0.375, 0.3125, 0.3125, 0.3125, 0.3125, 0.3125, 0.375, 0.3125, 0.4375, 0.3125, 0.375, 0.3125, 0.375, 0.3125, 0.4375, 0.3125, 0.3125, 0.3125, 0.3125, 0.3125, 0.3125, 0.3125, 0.3125, 0.3125, 0.3125, 0.3125, 0.3125, 0.3125, 0.3125, 0.3125, 0.3125, 0.3125, 0.4375, 0.3125, 0.375, 0.3125, 0.375, 0.3125, 0.4375, 0.3125, 0.375, 0.3125, 0.3125, 0.3125, 0.3125, 0.3125, 0.375, 0.3125, 0.3125, 0.3125, 0.3125, 0.3125, 0.3125, 0.3125, 0.3125, 0.3125, 0.3125, 0.3125, 0.3125, 0.3125, 0.3125, 0.3125, 0.3125, 0.3125, 0.4375, 0.3125, 0.375, 0.3125, 0.6875, 0.3125, 0.375, 0.3125, 0.3125, 0.3125, 0.6875, 0.3125, 0.6875, 0.3125, 0.3125, 0.3125, 0.3125, 0.3125, 0.75, 0.3125, 0.3125, 0.3125, 0.3125, 0.3125, 0.75, 0.3125, 0.3125, 0.3125, 0.3125, 0.3125, 0.3125, 0.3125, 0.3125, 0.3125, 0.3125, 0.3125, 0.3125, 0.3125, 0.3125, 0.3125, 0.3125, 0.3125, 0.3125, 0.3125, 0.25, 0.3125, 0.25, 0.3125, 0.3125, 0.3125, 0.3125, 0.3125, 0.3125, 0.3125, 0.3125, 0.3125, 0.3125, 0.3125, 0.3125, 0.3125, 0.3125, 0.3125, 0.3125, 0.3125, 0.3125, 0.3125, 0.3125, 0.3125, 0.25, 0.3125, 0.25, 0.3125, 0.3125, 0.3125, 0.3125, 0.3125, 0.3125, 0.3125, 0.3125, 0.3125, 0.3125, 0.3125, 0.3125, 0.3125, 0.3125, 0.3125, 0.3125, 0.3125, 0.3125, 0.3125, 0.3125, 0.3125, 0.25, 0.3125, 0.25, 0.3125, 0.3125, 0.3125, 0.3125, 0.3125, 0.3125, 0.3125, 0.3125, 0.3125, 0.3125, 0.3125, 0.3125, 0.3125, 0.3125, 0.3125, 0.3125, 0.3125, 0.3125, 0.3125, 0.3125, 0.3125, 0.25, 0.3125, 0.25, 0.3125, 0.3125, 0.3125, 0.3125, 0.3125, 0.3125, 0.3125, 0.3125, 0.3125, 0.3125, 0.3125, 0.3125, 0.3125, 0.3125, 0.3125, 0.3125, 0.3125, 0.3125, 0.3125, 0.3125, 0.3125, 0.25, 0.3125, 0.25, 0.3125, 0.3125, 0.3125, 0.3125, 0.3125, 0.3125, 0.3125, 0.3125, 0.3125, 0.3125, 0.3125, 0.3125, 0.3125, 0.3125, 0.3125, 0.3125, 0.3125, 0.3125, 0.3125, 0.3125, 0.3125, 0.25, 0.3125, 0.25, 0.3125, 0.3125, 0.3125, 0.3125, 0.3125, 0.3125, 0.3125, 0.3125, 0.3125, 0.3125, 0.3125, 0.3125, 0.3125, 0.3125, 0.3125, 0.3125, 0.3125, 0.25, 0.3125, 0.3125, 0.3125, 0.5625, 0.3125, 0.6002, 0.3125, 0.6002, 0.3125, 0.5625, 0.3125, 0.6002, 0.3125, 0.6002, 0.3125, 0.6002, 0.3125, 0.6002, 0.3125, 0.6002, 0.3125, 0.5625, 0.3125, 0.5625, 0.3125, 0.6002, 0.3125, 0.5625, 0.3125, 0.6002, 0.3125, 0.6002, 0.3125, 0.5625, 0.3125, 0.6002, 0.3125, 0.5625, 0.3125, 0.5625, 0.3125, 0.6002, 0.3125, 0.5625, 0.3125, 0.5625, 0.3125, 0.5625, 0.3125, 0.5625, 0.3125, 0.6002, 0.3125, 0.6002, 0.3125, 0.6002, 0.3125, 0.6002, 0.3125, 0.5625, 0.3125, 0.5625, 0.3125, 0.5625, 0.3125, 0.5625, 0.3125, 0.6002, 0.3125, 0.6002, 0.3125, 0.6002, 0.3125, 0.6002, 0.3125, 0.5625, 0.3125, 0.6002, 0.3125, 0.6002, 0.3125, 0.5625, 0.3125, 0.6002, 0.3125, 0.5625, 0.3125, 0.5625, 0.3125, 0.6002, 0.3125, 0.6002, 0.3125, 0.6002, 0.3125, 0.6002, 0.3125, 0.6002, 0.3125, 0.5625, 0.3125, 0.6002, 0.3125, 0.6002, 0.3125, 0.5625, 0.3125, 0.6002, 0.3125, 0.5625, 0.3125, 0.5625, 0.3125, 0.6002, 0.3125, 0.5625, 0.3125, 0.5625, 0.3125, 0.5625, 0.3125, 0.5625, 0.3125, 0.5625, 0.3125, 0.6002, 0.3125, 0.6002, 0.3125, 0.5625, 0.3125, 0.6002, 0.3125, 0.5625, 0.3125, 0.5625, 0.3125, 0.6002, 0.3125, 0.5625, 0.3125, 0.5625, 0.3125, 0.5625, 0.3125, 0.5625, 0.3125, 0.6002, 0.3125, 0.6002, 0.3125, 0.6002, 0.3125, 0.6002, 0.3125, 0.4375, 0.3125, 0.4375, 0.3125, 0.4375, 0.3125, 0.4375, 0.3125, 0.5, 0.3125, 0.5, 0.3125, 0.5, 0.3125, 0.5, 0.3125, 0.4375, 0.3125, 0.4375, 0.3125, 0.4375, 0.3125, 0.4375, 0.3125, 0.4375, 0.3125, 0.4375, 0.3125, 0.4375, 0.3125, 0.4375, 0.3125, 0.4375, 0.3125, 0.4375, 0.3125, 0.4375, 0.3125, 0.4375, 0.3125, 0.5625, 0.3125, 0.5625, 0.3125, 0.5625, 0.3125, 0.5625, 0.3125, 0.5625, 0.3125, 0.5625, 0.3125, 0.5625, 0.3125, 0.5625, 0.3125, 0.5625, 0.3125, 0.5, 0.3125, 0.5, 0.3125, 0.5625, 0.3125, 0.4375, 0.3125, 0.4375, 0.3125, 0.4375, 0.3125, 0.4375, 0.3125, 0.5, 0.3125, 0.4375, 0.3125, 0.4375, 0.3125, 0.5, 0.3125, 0.4375, 0.3125, 0.4375, 0.3125, 0.4375, 0.3125, 0.4375, 0.3125, 0.4375, 0.3125, 0.4375, 0.3125, 0.4375, 0.3125, 0.4375, 0.3125, 0.4375, 0.3125, 0.4375, 0.3125, 0.4375, 0.3125, 0.4375, 0.3125, 0.5625, 0.3125, 0.5, 0.3125, 0.5, 0.3125, 0.5625, 0.3125, 0.5, 0.3125, 0.5, 0.3125, 0.5, 0.3125, 0.5, 0.3125, 0.4375, 0.3125, 0.4375, 0.3125, 0.4375, 0.3125, 0.4375, 0.3125, 0.5625, 0.3125, 0.5625, 0.3125, 0.5625, 0.3125, 0.5625, 0.3125, 0.5, 0.3125, 0.4375, 0.3125, 0.4375, 0.3125, 0.5, 0.3125, 0.5625, 0.3125, 0.5625, 0.3125, 0.5625, 0.3125, 0.5625, 0.3125, 0.4375, 0.3125, 0.4375, 0.3125, 0.4375, 0.3125, 0.4375, 0.3125, 0.5, 0.3125, 0.5, 0.3125, 0.4375, 0.3125, 0.4375, 0.3125, 0.4375, 0.3125, 0.0, 0.0, 0.5, 0.3125, 0.4375, 0.3125, 0.5, 0.3125, 0.0, 0.0, 0.5625, 0.3125, 0.5625, 0.3125, 0.4375, 0.3125, 0.5625, 0.3125, 0.5625, 0.3125, 0.0, 0.0, 0.4375, 0.3125, 0.4375, 0.3125, 0.0, 0.0, 0.4375, 0.3125])
me_sphere.update()

# ---- objects
ob_sphere = bpy.data.objects.new('Sphere', me_sphere)

# ---- transforms, parenting, visibility, modifiers, constraints
ob_sphere.location = (0.0, 0.0, 0.0)
_m = ob_sphere.modifiers.new('Mirror', 'MIRROR')
_m.use_clip = True

# ---- collection membership
col_collection.objects.link(ob_sphere)

# ---- scene / render settings (as saved in the file)
scene.frame_start = 1; scene.frame_end = 250; scene.frame_set(1)
scene.render.engine = 'BLENDER_EEVEE_NEXT'
bpy.context.view_layer.update()

# ---- added for rendering (the .blend has no active camera and no usable light): camera, sun
cam_auto = bpy.data.cameras.new('AutoCamera')
cam_auto.lens = 50.0
cam_auto.sensor_width = 36.0
cam_auto.clip_end = 1000.0
ob_auto_camera = bpy.data.objects.new('AutoCamera', cam_auto)
scene.collection.objects.link(ob_auto_camera)
ob_auto_camera.location = (4.19278, -4.35539, 4.80164)
ob_auto_camera.rotation_euler = (1.09748, -7.21219e-08, 0.694738)
scene.camera = ob_auto_camera
light_auto_sun = bpy.data.lights.new('AutoSun', 'SUN')
light_auto_sun.energy = 3.0
light_auto_sun.angle = 0.0523599
ob_auto_sun = bpy.data.objects.new('AutoSun', light_auto_sun)
scene.collection.objects.link(ob_auto_sun)
ob_auto_sun.rotation_euler = (0.872665, 0.174533, 0.523599)
bpy.context.view_layer.update()
